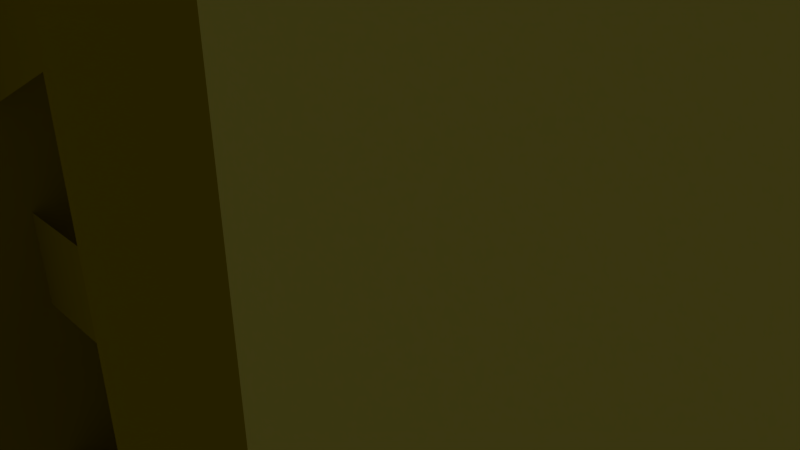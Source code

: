 # Source: royalPalace.blend  (saved by Blender 2.73.0; exported with 4.5.12 LTS)
import bpy
from mathutils import Matrix  # noqa: F401  (used for matrix-valued properties, if any)

bpy.ops.wm.read_factory_settings(use_empty=True)
scene = bpy.context.scene
scene.name = 'Scene'

# ---- collections
col_collection_1 = bpy.data.collections.new('Collection 1'); scene.collection.children.link(col_collection_1)

# ---- materials (node trees are filled in below, after node groups)
mat_material_004 = bpy.data.materials.new('Material.004')
mat_material_004.alpha_threshold = 0.0
mat_material_004.use_transparent_shadow = False
mat_material_004.diffuse_color = (0.3757, 0.2798, 0.0, 1.0)
mat_material_004.roughness = 0.5
mat_material_003 = bpy.data.materials.new('Material.003')
mat_material_003.alpha_threshold = 0.0
mat_material_003.use_transparent_shadow = False
mat_material_003.diffuse_color = (0.1734, 0.0014, 0.001847, 1.0)
mat_material_003.roughness = 0.5
mat_material_003.line_color = (0.0, 0.0, 0.0, 1.0)
mat_material_002 = bpy.data.materials.new('Material.002')
mat_material_002.alpha_threshold = 0.0
mat_material_002.use_transparent_shadow = False
mat_material_002.diffuse_color = (0.8, 0.7, 0.108, 1.0)
mat_material_002.roughness = 0.5
mat_material_002.line_color = (0.0, 0.0, 0.0, 1.0)
mat_material_001 = bpy.data.materials.new('Material.001')
mat_material_001.alpha_threshold = 0.0
mat_material_001.use_transparent_shadow = False
mat_material_001.diffuse_color = (0.1986, 0.0, 0.8, 1.0)
mat_material_001.roughness = 0.5
mat_material_001.line_color = (0.0, 0.0, 0.0, 1.0)
mat_material_005 = bpy.data.materials.new('Material.005')
mat_material_005.alpha_threshold = 0.0
mat_material_005.use_transparent_shadow = False
mat_material_005.diffuse_color = (0.02941, 0.4077, 0.8, 1.0)
mat_material_005.roughness = 0.5
mat_material_005.line_color = (0.0, 0.0, 0.0, 1.0)

# ---- material node trees

# ---- world
world_world = bpy.data.worlds.new('World'); scene.world = world_world
world_world.color = (0.05088, 0.05088, 0.05088)
world_world.use_sun_shadow = False
world_world.sun_shadow_jitter_overblur = 0.0
world_world.cycles.sampling_method = 'MANUAL'
world_world.cycles.sample_map_resolution = 256

# ---- cameras
cam_camera = bpy.data.cameras.new('Camera')
cam_camera.clip_end = 100.0
cam_camera.lens = 35.0
cam_camera.sensor_width = 32.0
cam_camera.sensor_height = 18.0
cam_camera.ortho_scale = 7.314
cam_camera.dof.focus_distance = 0.0
cam_camera.dof.aperture_fstop = 128.0
cam_camera_001 = bpy.data.cameras.new('Camera.001')
cam_camera_001.clip_end = 100.0
cam_camera_001.lens = 35.0
cam_camera_001.sensor_width = 32.0
cam_camera_001.sensor_height = 18.0
cam_camera_001.ortho_scale = 7.314
cam_camera_001.dof.focus_distance = 0.0
cam_camera_001.dof.aperture_fstop = 128.0
cam_camera_002 = bpy.data.cameras.new('Camera.002')
cam_camera_002.clip_end = 100.0
cam_camera_002.lens = 35.0
cam_camera_002.sensor_width = 32.0
cam_camera_002.sensor_height = 18.0
cam_camera_002.ortho_scale = 7.314
cam_camera_002.dof.focus_distance = 0.0
cam_camera_002.dof.aperture_fstop = 128.0
cam_camera_003 = bpy.data.cameras.new('Camera.003')
cam_camera_003.clip_end = 100.0
cam_camera_003.lens = 35.0
cam_camera_003.sensor_width = 32.0
cam_camera_003.sensor_height = 18.0
cam_camera_003.ortho_scale = 7.314
cam_camera_003.dof.focus_distance = 0.0
cam_camera_003.dof.aperture_fstop = 128.0

# ---- lights
light_lamp = bpy.data.lights.new('Lamp', 'POINT')
light_lamp.transmission_factor = 0.0
light_lamp.cutoff_distance = 30.0
light_lamp.energy = 100.0
light_lamp.shadow_buffer_clip_start = 1.001
light_lamp.shadow_soft_size = 0.1
light_lamp.shadow_maximum_resolution = 0.006
light_lamp.use_absolute_resolution = True
light_lamp.cycles.use_multiple_importance_sampling = False

# ---- meshes
me_plane_004 = bpy.data.meshes.new('Plane.004')
me_plane_004.from_pydata([(-1.0, -1.0, 0.0), (1.0, -1.0, 0.0), (-1.0, 1.0, 0.0), (1.0, 1.0, 0.0)], [], [(0, 1, 3, 2)])
me_plane_004.materials.append(mat_material_004)
me_plane_004.use_remesh_preserve_volume = False
me_plane_004.use_remesh_preserve_attributes = False
me_plane_004.use_mirror_vertex_groups = False
me_plane_004.update()
me_plane = bpy.data.meshes.new('Plane')
me_plane.from_pydata([(-1.0, -1.0, 0.0), (0.4104, -1.0, 1.946e-15), (-1.0, 1.0, 0.0), (0.4104, 1.0, 1.946e-15), (-0.3605, 4.828e-08, -2.111e-15), (0.4104, -4.451e-08, 1.946e-15), (-0.6159, -0.3333, -1.268e-15), (-0.872, -0.6667, -4.224e-16), (0.4104, -0.6667, 1.946e-15), (0.4104, -0.3333, 1.946e-15), (0.4104, 0.3333, 1.946e-15), (0.4104, 0.6667, 1.946e-15), (-0.872, 0.6667, -4.224e-16), (-0.6159, 0.3333, -1.268e-15)], [], [(12, 11, 3, 2), (6, 9, 5, 4), (0, 1, 8, 7), (7, 8, 9, 6), (4, 5, 10, 13), (13, 10, 11, 12)])
me_plane.materials.append(mat_material_004)
me_plane.use_remesh_preserve_volume = False
me_plane.use_remesh_preserve_attributes = False
me_plane.use_mirror_vertex_groups = False
me_plane.update()
me_cube_007 = bpy.data.meshes.new('Cube.007')
me_cube_007.from_pydata([(-1.0, -1.0, -1.0), (-1.0, 1.0, -1.0), (1.0, 1.0, -1.0), (1.0, -1.0, -1.0), (-1.0, -1.0, 1.0), (-1.0, 1.0, 1.0), (1.0, 1.0, 1.0), (1.0, -1.0, 1.0)], [], [(4, 5, 1, 0), (5, 6, 2, 1), (6, 7, 3, 2), (7, 4, 0, 3), (0, 1, 2, 3), (7, 6, 5, 4)])
me_cube_007.materials.append(mat_material_004)
me_cube_007.use_remesh_preserve_volume = False
me_cube_007.use_remesh_preserve_attributes = False
me_cube_007.use_mirror_vertex_groups = False
me_cube_007.update()
me_cube_004 = bpy.data.meshes.new('Cube.004')
me_cube_004.from_pydata([(-1.0, -1.0, -1.0), (-1.0, 1.0, -1.0), (1.0, 1.0, -1.0), (1.0, -1.0, -1.0), (-1.0, -1.0, 1.0), (-1.0, 1.0, 1.0), (1.0, 1.0, 1.0), (1.0, -1.0, 1.0)], [], [(4, 5, 1, 0), (5, 6, 2, 1), (6, 7, 3, 2), (7, 4, 0, 3), (0, 1, 2, 3), (7, 6, 5, 4)])
me_cube_004.materials.append(mat_material_003)
me_cube_004.use_remesh_preserve_volume = False
me_cube_004.use_remesh_preserve_attributes = False
me_cube_004.use_mirror_vertex_groups = False
me_cube_004.update()
me_cube = bpy.data.meshes.new('Cube')
me_cube.from_pydata([(1.0, 1.0, -1.0), (1.0, -1.0, -1.0), (-1.0, -1.0, -1.0), (-1.0, 1.0, -1.0), (1.0, 1.0, 1.0), (1.0, -1.0, 1.0), (-1.0, -1.0, 1.0), (-1.0, 1.0, 1.0), (0.009009, 1.362, -1.0), (0.009009, -1.362, -1.0), (0.009009, 1.362, 1.0), (0.009008, -1.362, 1.0), (1.404, -5.96e-08, -1.0), (-1.404, 2.98e-07, -1.0), (1.404, -5.364e-07, 1.0), (-1.404, 1.788e-07, 1.0), (0.009009, -2.384e-07, 1.0), (0.009009, 1.192e-07, -1.0), (0.4918, 0.4263, 1.168), (0.4918, -0.4263, 1.168), (-0.4895, -0.4263, 1.168), (-0.4895, 0.4263, 1.168), (0.005568, 0.5805, 1.168), (0.005567, -0.5805, 1.168), (0.6901, -3.398e-07, 1.168), (-0.6878, -3.489e-08, 1.168), (0.01929, 0.01484, 1.261), (0.01929, -0.01484, 1.261), (-0.01486, -0.01484, 1.261), (-0.01486, 0.01484, 1.261), (0.002368, 0.0202, 1.261), (0.002368, -0.0202, 1.261), (0.02619, -1.854e-07, 1.261), (-0.02176, -1.748e-07, 1.261)], [], [(17, 9, 2, 13), (16, 15, 6, 11), (12, 14, 5, 1), (9, 11, 6, 2), (13, 15, 7, 3), (10, 8, 3, 7), (4, 0, 8, 10), (1, 5, 11, 9), (14, 16, 11, 5), (12, 1, 9, 17), (0, 12, 17, 8), (4, 10, 16, 14), (2, 6, 15, 13), (0, 4, 14, 12), (10, 7, 15, 16), (8, 17, 13, 3), (15, 6, 20, 25), (14, 4, 18, 24), (5, 11, 23, 19), (10, 4, 18, 22), (15, 7, 21, 25), (6, 11, 23, 20), (7, 10, 22, 21), (14, 5, 19, 24), (25, 20, 28, 33), (24, 18, 26, 32), (19, 23, 31, 27), (22, 18, 26, 30), (25, 21, 29, 33), (20, 23, 31, 28), (21, 22, 30, 29), (24, 19, 27, 32)])
me_cube.polygons.foreach_set('material_index', [0, 0, 0, 0, 0, 0, 0, 0, 0, 0, 0, 0, 0, 0, 0, 0, 1, 1, 1, 1, 1, 1, 1, 1, 1, 1, 1, 1, 1, 1, 1, 1])
me_cube.materials.append(mat_material_002)
me_cube.materials.append(mat_material_001)
me_cube.use_remesh_preserve_volume = False
me_cube.use_remesh_preserve_attributes = False
me_cube.use_mirror_vertex_groups = False
me_cube.update()
me_cube_001 = bpy.data.meshes.new('Cube.001')
me_cube_001.from_pydata([(1.0, 1.0, -1.0), (1.0, -1.0, -1.0), (-1.0, -1.0, -1.0), (-1.0, 1.0, -1.0), (1.0, 1.0, 1.0), (1.0, -1.0, 1.0), (-1.0, -1.0, 1.0), (-1.0, 1.0, 1.0), (0.009009, 1.362, -1.0), (0.009009, -1.362, -1.0), (0.009009, 1.362, 1.0), (0.009008, -1.362, 1.0), (1.404, -5.96e-08, -1.0), (-1.404, 2.98e-07, -1.0), (1.404, -5.364e-07, 1.0), (-1.404, 1.788e-07, 1.0), (0.009009, -2.384e-07, 1.0), (0.009009, 1.192e-07, -1.0), (0.4918, 0.4263, 1.168), (0.4918, -0.4263, 1.168), (-0.4895, -0.4263, 1.168), (-0.4895, 0.4263, 1.168), (0.005568, 0.5805, 1.168), (0.005567, -0.5805, 1.168), (0.6901, -3.398e-07, 1.168), (-0.6878, -3.489e-08, 1.168), (0.01929, 0.01484, 1.261), (0.01929, -0.01484, 1.261), (-0.01486, -0.01484, 1.261), (-0.01486, 0.01484, 1.261), (0.002368, 0.0202, 1.261), (0.002368, -0.0202, 1.261), (0.02619, -1.854e-07, 1.261), (-0.02176, -1.748e-07, 1.261)], [], [(17, 9, 2, 13), (16, 15, 6, 11), (12, 14, 5, 1), (9, 11, 6, 2), (13, 15, 7, 3), (10, 8, 3, 7), (4, 0, 8, 10), (1, 5, 11, 9), (14, 16, 11, 5), (12, 1, 9, 17), (0, 12, 17, 8), (4, 10, 16, 14), (2, 6, 15, 13), (0, 4, 14, 12), (10, 7, 15, 16), (8, 17, 13, 3), (15, 6, 20, 25), (14, 4, 18, 24), (5, 11, 23, 19), (10, 4, 18, 22), (15, 7, 21, 25), (6, 11, 23, 20), (7, 10, 22, 21), (14, 5, 19, 24), (25, 20, 28, 33), (24, 18, 26, 32), (19, 23, 31, 27), (22, 18, 26, 30), (25, 21, 29, 33), (20, 23, 31, 28), (21, 22, 30, 29), (24, 19, 27, 32)])
me_cube_001.polygons.foreach_set('material_index', [0, 0, 0, 0, 0, 0, 0, 0, 0, 0, 0, 0, 0, 0, 0, 0, 1, 1, 1, 1, 1, 1, 1, 1, 1, 1, 1, 1, 1, 1, 1, 1])
me_cube_001.materials.append(mat_material_002)
me_cube_001.materials.append(mat_material_001)
me_cube_001.use_remesh_preserve_volume = False
me_cube_001.use_remesh_preserve_attributes = False
me_cube_001.use_mirror_vertex_groups = False
me_cube_001.update()
me_cube_002 = bpy.data.meshes.new('Cube.002')
me_cube_002.from_pydata([(1.0, 1.0, -1.0), (1.0, -1.0, -1.0), (-1.0, -1.0, -1.0), (-1.0, 1.0, -1.0), (1.0, 1.0, 1.0), (1.0, -1.0, 1.0), (-1.0, -1.0, 1.0), (-1.0, 1.0, 1.0), (0.009009, 1.362, -1.0), (0.009009, -1.362, -1.0), (0.009009, 1.362, 1.0), (0.009008, -1.362, 1.0), (1.404, -5.96e-08, -1.0), (-1.404, 2.98e-07, -1.0), (1.404, -5.364e-07, 1.0), (-1.404, 1.788e-07, 1.0), (0.009009, -2.384e-07, 1.0), (0.009009, 1.192e-07, -1.0), (0.4918, 0.4263, 1.168), (0.4918, -0.4263, 1.168), (-0.4895, -0.4263, 1.168), (-0.4895, 0.4263, 1.168), (0.005568, 0.5805, 1.168), (0.005567, -0.5805, 1.168), (0.6901, -3.398e-07, 1.168), (-0.6878, -3.489e-08, 1.168), (0.01929, 0.01484, 1.261), (0.01929, -0.01484, 1.261), (-0.01486, -0.01484, 1.261), (-0.01486, 0.01484, 1.261), (0.002368, 0.0202, 1.261), (0.002368, -0.0202, 1.261), (0.02619, -1.854e-07, 1.261), (-0.02176, -1.748e-07, 1.261)], [], [(17, 9, 2, 13), (16, 15, 6, 11), (12, 14, 5, 1), (9, 11, 6, 2), (13, 15, 7, 3), (10, 8, 3, 7), (4, 0, 8, 10), (1, 5, 11, 9), (14, 16, 11, 5), (12, 1, 9, 17), (0, 12, 17, 8), (4, 10, 16, 14), (2, 6, 15, 13), (0, 4, 14, 12), (10, 7, 15, 16), (8, 17, 13, 3), (15, 6, 20, 25), (14, 4, 18, 24), (5, 11, 23, 19), (10, 4, 18, 22), (15, 7, 21, 25), (6, 11, 23, 20), (7, 10, 22, 21), (14, 5, 19, 24), (25, 20, 28, 33), (24, 18, 26, 32), (19, 23, 31, 27), (22, 18, 26, 30), (25, 21, 29, 33), (20, 23, 31, 28), (21, 22, 30, 29), (24, 19, 27, 32)])
me_cube_002.polygons.foreach_set('material_index', [0, 0, 0, 0, 0, 0, 0, 0, 0, 0, 0, 0, 0, 0, 0, 0, 1, 1, 1, 1, 1, 1, 1, 1, 1, 1, 1, 1, 1, 1, 1, 1])
me_cube_002.materials.append(mat_material_002)
me_cube_002.materials.append(mat_material_001)
me_cube_002.use_remesh_preserve_volume = False
me_cube_002.use_remesh_preserve_attributes = False
me_cube_002.use_mirror_vertex_groups = False
me_cube_002.update()
me_cube_003 = bpy.data.meshes.new('Cube.003')
me_cube_003.from_pydata([(1.0, 1.0, -1.0), (1.0, -1.0, -1.0), (-1.0, -1.0, -1.0), (-1.0, 1.0, -1.0), (1.0, 1.0, 1.0), (1.0, -1.0, 1.0), (-1.0, -1.0, 1.0), (-1.0, 1.0, 1.0), (0.009009, 1.362, -1.0), (0.009009, -1.362, -1.0), (0.009009, 1.362, 1.0), (0.009008, -1.362, 1.0), (1.404, -5.96e-08, -1.0), (-1.404, 2.98e-07, -1.0), (1.404, -5.364e-07, 1.0), (-1.404, 1.788e-07, 1.0), (0.009009, -2.384e-07, 1.0), (0.009009, 1.192e-07, -1.0), (0.4918, 0.4263, 1.168), (0.4918, -0.4263, 1.168), (-0.4895, -0.4263, 1.168), (-0.4895, 0.4263, 1.168), (0.005568, 0.5805, 1.168), (0.005567, -0.5805, 1.168), (0.6901, -3.398e-07, 1.168), (-0.6878, -3.489e-08, 1.168), (0.01929, 0.01484, 1.261), (0.01929, -0.01484, 1.261), (-0.01486, -0.01484, 1.261), (-0.01486, 0.01484, 1.261), (0.002368, 0.0202, 1.261), (0.002368, -0.0202, 1.261), (0.02619, -1.854e-07, 1.261), (-0.02176, -1.748e-07, 1.261)], [], [(17, 9, 2, 13), (16, 15, 6, 11), (12, 14, 5, 1), (9, 11, 6, 2), (13, 15, 7, 3), (10, 8, 3, 7), (4, 0, 8, 10), (1, 5, 11, 9), (14, 16, 11, 5), (12, 1, 9, 17), (0, 12, 17, 8), (4, 10, 16, 14), (2, 6, 15, 13), (0, 4, 14, 12), (10, 7, 15, 16), (8, 17, 13, 3), (15, 6, 20, 25), (14, 4, 18, 24), (5, 11, 23, 19), (10, 4, 18, 22), (15, 7, 21, 25), (6, 11, 23, 20), (7, 10, 22, 21), (14, 5, 19, 24), (25, 20, 28, 33), (24, 18, 26, 32), (19, 23, 31, 27), (22, 18, 26, 30), (25, 21, 29, 33), (20, 23, 31, 28), (21, 22, 30, 29), (24, 19, 27, 32)])
me_cube_003.polygons.foreach_set('material_index', [0, 0, 0, 0, 0, 0, 0, 0, 0, 0, 0, 0, 0, 0, 0, 0, 1, 1, 1, 1, 1, 1, 1, 1, 1, 1, 1, 1, 1, 1, 1, 1])
me_cube_003.materials.append(mat_material_002)
me_cube_003.materials.append(mat_material_001)
me_cube_003.use_remesh_preserve_volume = False
me_cube_003.use_remesh_preserve_attributes = False
me_cube_003.use_mirror_vertex_groups = False
me_cube_003.update()
me_cube_005 = bpy.data.meshes.new('Cube.005')
me_cube_005.from_pydata([(-1.0, -1.0, -1.0), (-1.0, 1.0, -1.0), (1.0, 1.0, -1.0), (1.0, -1.0, -1.0), (-1.0, -1.0, 1.0), (-1.0, 1.0, 1.0), (1.0, 1.0, 1.0), (1.0, -1.0, 1.0)], [], [(4, 5, 1, 0), (5, 6, 2, 1), (6, 7, 3, 2), (7, 4, 0, 3), (0, 1, 2, 3), (7, 6, 5, 4)])
me_cube_005.materials.append(mat_material_002)
me_cube_005.use_remesh_preserve_volume = False
me_cube_005.use_remesh_preserve_attributes = False
me_cube_005.use_mirror_vertex_groups = False
me_cube_005.update()
me_cube_006 = bpy.data.meshes.new('Cube.006')
me_cube_006.from_pydata([(-1.0, -1.0, -1.0), (-1.0, 1.0, -1.0), (1.0, 1.0, -1.0), (1.0, -1.0, -1.0), (-1.0, -1.0, 1.0), (-1.0, 1.0, 1.0), (1.0, 1.0, 1.0), (1.0, -1.0, 1.0), (0.0, 1.0, 1.0), (0.0, 1.0, -1.0), (0.0, -1.0, 1.0), (0.0, -1.0, -1.0), (-1.0, 0.0, 1.0), (-1.0, 0.0, -1.0), (1.0, 0.0, 1.0), (1.0, 0.0, -1.0), (0.0, 0.0, 1.0), (0.0, 0.0, -1.0), (-0.7999, -0.7999, -1.841), (-0.7999, 0.7999, -1.841), (0.7999, 0.7999, -1.841), (0.7999, -0.7999, -1.841), (0.0, 0.7999, -1.841), (0.0, -0.7999, -1.841), (-0.7999, 0.0, -1.841), (0.7999, 0.0, -1.841), (-0.4362, -0.4362, -2.833), (-0.4362, 0.4362, -2.833), (0.4362, 0.4362, -2.833), (0.4362, -0.4362, -2.833), (0.0, 0.4362, -2.833), (0.0, -0.4362, -2.833), (-0.4362, 0.0, -2.833), (0.4362, 0.0, -2.833), (-0.1908, -0.1908, -3.303), (-0.1908, 0.1908, -3.303), (0.1908, 0.1908, -3.303), (0.1908, -0.1908, -3.303), (0.0, 0.1908, -3.303), (0.0, -0.1908, -3.303), (-0.1908, 0.0, -3.303), (0.1908, 0.0, -3.303), (-0.003468, -0.003468, -3.604), (-0.003468, 0.003468, -3.604), (0.003468, 0.003468, -3.604), (0.003468, -0.003468, -3.604), (0.0, 0.003468, -3.604), (0.0, -0.003468, -3.604), (-0.003468, 0.0, -3.604), (0.003468, 0.0, -3.604)], [], [(12, 5, 1, 13), (8, 6, 2, 9), (14, 7, 3, 15), (10, 4, 0, 11), (17, 9, 2, 15), (16, 8, 5, 12), (14, 6, 8, 16), (13, 1, 9, 17), (7, 10, 11, 3), (5, 8, 9, 1), (0, 13, 17, 11), (7, 14, 16, 10), (10, 16, 12, 4), (11, 17, 15, 3), (6, 14, 15, 2), (4, 12, 13, 0), (3, 15, 25, 21), (1, 13, 24, 19), (0, 11, 23, 18), (2, 9, 22, 20), (11, 3, 21, 23), (2, 15, 25, 20), (1, 9, 22, 19), (0, 13, 24, 18), (21, 25, 33, 29), (19, 24, 32, 27), (18, 23, 31, 26), (20, 22, 30, 28), (23, 21, 29, 31), (20, 25, 33, 28), (19, 22, 30, 27), (18, 24, 32, 26), (29, 33, 41, 37), (27, 32, 40, 35), (26, 31, 39, 34), (28, 30, 38, 36), (31, 29, 37, 39), (28, 33, 41, 36), (27, 30, 38, 35), (26, 32, 40, 34), (37, 41, 49, 45), (35, 40, 48, 43), (34, 39, 47, 42), (36, 38, 46, 44), (39, 37, 45, 47), (36, 41, 49, 44), (35, 38, 46, 43), (34, 40, 48, 42)])
me_cube_006.materials.append(mat_material_005)
me_cube_006.use_remesh_preserve_volume = False
me_cube_006.use_remesh_preserve_attributes = False
me_cube_006.use_mirror_vertex_groups = False
me_cube_006.update()
me_cube_008 = bpy.data.meshes.new('Cube.008')
me_cube_008.from_pydata([(-1.0, -1.0, -1.0), (-1.0, 1.0, -1.0), (1.0, 1.0, -1.0), (1.0, -1.0, -1.0), (-1.0, -1.0, 1.0), (-1.0, 1.0, 1.0), (1.0, 1.0, 1.0), (1.0, -1.0, 1.0)], [], [(4, 5, 1, 0), (5, 6, 2, 1), (6, 7, 3, 2), (7, 4, 0, 3), (0, 1, 2, 3), (7, 6, 5, 4)])
me_cube_008.materials.append(mat_material_004)
me_cube_008.use_remesh_preserve_volume = False
me_cube_008.use_remesh_preserve_attributes = False
me_cube_008.use_mirror_vertex_groups = False
me_cube_008.update()
me_cube_009 = bpy.data.meshes.new('Cube.009')
me_cube_009.from_pydata([(-1.0, -1.0, -1.0), (-1.0, 1.0, -1.0), (1.0, 1.0, -1.0), (1.0, -1.0, -1.0), (-1.0, -1.0, 1.0), (-1.0, 1.0, 1.0), (1.0, 1.0, 1.0), (1.0, -1.0, 1.0)], [], [(4, 5, 1, 0), (5, 6, 2, 1), (6, 7, 3, 2), (7, 4, 0, 3), (0, 1, 2, 3), (7, 6, 5, 4)])
me_cube_009.materials.append(mat_material_004)
me_cube_009.use_remesh_preserve_volume = False
me_cube_009.use_remesh_preserve_attributes = False
me_cube_009.use_mirror_vertex_groups = False
me_cube_009.update()
me_plane_001 = bpy.data.meshes.new('Plane.001')
me_plane_001.from_pydata([(-1.0, -1.0, 0.0), (0.4104, -1.0, 1.946e-15), (-1.0, 1.0, 0.0), (0.4104, 1.0, 1.946e-15), (-0.3605, 4.828e-08, -2.111e-15), (0.4104, -4.451e-08, 1.946e-15), (-0.6159, -0.3333, -1.268e-15), (-0.872, -0.6667, -4.224e-16), (0.4104, -0.6667, 1.946e-15), (0.4104, -0.3333, 1.946e-15), (0.4104, 0.3333, 1.946e-15), (0.4104, 0.6667, 1.946e-15), (-0.872, 0.6667, -4.224e-16), (-0.6159, 0.3333, -1.268e-15)], [], [(12, 11, 3, 2), (6, 9, 5, 4), (0, 1, 8, 7), (7, 8, 9, 6), (4, 5, 10, 13), (13, 10, 11, 12)])
me_plane_001.materials.append(mat_material_004)
me_plane_001.use_remesh_preserve_volume = False
me_plane_001.use_remesh_preserve_attributes = False
me_plane_001.use_mirror_vertex_groups = False
me_plane_001.update()
me_plane_002 = bpy.data.meshes.new('Plane.002')
me_plane_002.from_pydata([(-1.0, -1.0, 0.0), (0.4104, -1.0, 1.946e-15), (-1.0, 1.0, 0.0), (0.4104, 1.0, 1.946e-15), (-0.3605, 4.828e-08, -2.111e-15), (0.4104, -4.451e-08, 1.946e-15), (-0.6159, -0.3333, -1.268e-15), (-0.872, -0.6667, -4.224e-16), (0.4104, -0.6667, 1.946e-15), (0.4104, -0.3333, 1.946e-15), (0.4104, 0.3333, 1.946e-15), (0.4104, 0.6667, 1.946e-15), (-0.872, 0.6667, -4.224e-16), (-0.6159, 0.3333, -1.268e-15)], [], [(12, 11, 3, 2), (6, 9, 5, 4), (0, 1, 8, 7), (7, 8, 9, 6), (4, 5, 10, 13), (13, 10, 11, 12)])
me_plane_002.materials.append(mat_material_004)
me_plane_002.use_remesh_preserve_volume = False
me_plane_002.use_remesh_preserve_attributes = False
me_plane_002.use_mirror_vertex_groups = False
me_plane_002.update()
me_plane_003 = bpy.data.meshes.new('Plane.003')
me_plane_003.from_pydata([(-1.0, -1.0, 0.0), (0.4104, -1.0, 1.946e-15), (-1.0, 1.0, 0.0), (0.4104, 1.0, 1.946e-15), (-0.3605, 4.828e-08, -2.111e-15), (0.4104, -4.451e-08, 1.946e-15), (-0.6159, -0.3333, -1.268e-15), (-0.872, -0.6667, -4.224e-16), (0.4104, -0.6667, 1.946e-15), (0.4104, -0.3333, 1.946e-15), (0.4104, 0.3333, 1.946e-15), (0.4104, 0.6667, 1.946e-15), (-0.872, 0.6667, -4.224e-16), (-0.6159, 0.3333, -1.268e-15)], [], [(12, 11, 3, 2), (6, 9, 5, 4), (0, 1, 8, 7), (7, 8, 9, 6), (4, 5, 10, 13), (13, 10, 11, 12)])
me_plane_003.materials.append(mat_material_004)
me_plane_003.use_remesh_preserve_volume = False
me_plane_003.use_remesh_preserve_attributes = False
me_plane_003.use_mirror_vertex_groups = False
me_plane_003.update()
me_plane_005 = bpy.data.meshes.new('Plane.005')
me_plane_005.from_pydata([(-1.0, -1.0, 0.0), (1.0, -1.0, 0.0), (-1.0, 1.0, 0.0), (1.0, 1.0, 0.0)], [], [(0, 1, 3, 2)])
me_plane_005.materials.append(mat_material_004)
me_plane_005.use_remesh_preserve_volume = False
me_plane_005.use_remesh_preserve_attributes = False
me_plane_005.use_mirror_vertex_groups = False
me_plane_005.update()
me_plane_006 = bpy.data.meshes.new('Plane.006')
me_plane_006.from_pydata([(-1.0, -1.0, 0.0), (1.0, -1.0, 0.0), (-1.0, 1.0, 0.0), (1.0, 1.0, 0.0)], [], [(0, 1, 3, 2)])
me_plane_006.materials.append(mat_material_004)
me_plane_006.use_remesh_preserve_volume = False
me_plane_006.use_remesh_preserve_attributes = False
me_plane_006.use_mirror_vertex_groups = False
me_plane_006.update()
me_plane_007 = bpy.data.meshes.new('Plane.007')
me_plane_007.from_pydata([(-1.0, -1.0, 0.0), (1.0, -1.0, 0.0), (-1.0, 1.0, 0.0), (1.0, 1.0, 0.0)], [], [(0, 1, 3, 2)])
me_plane_007.materials.append(mat_material_004)
me_plane_007.use_remesh_preserve_volume = False
me_plane_007.use_remesh_preserve_attributes = False
me_plane_007.use_mirror_vertex_groups = False
me_plane_007.update()
me_cube_011 = bpy.data.meshes.new('Cube.011')
me_cube_011.from_pydata([(-1.0, -1.0, -1.0), (-1.0, 1.0, -1.0), (1.0, 1.0, -1.0), (1.0, -1.0, -1.0), (-1.0, -1.0, 1.0), (-1.0, 1.0, 1.0), (1.0, 1.0, 1.0), (1.0, -1.0, 1.0)], [], [(4, 5, 1, 0), (5, 6, 2, 1), (6, 7, 3, 2), (7, 4, 0, 3), (0, 1, 2, 3), (7, 6, 5, 4)])
me_cube_011.materials.append(mat_material_004)
me_cube_011.use_remesh_preserve_volume = False
me_cube_011.use_remesh_preserve_attributes = False
me_cube_011.use_mirror_vertex_groups = False
me_cube_011.update()
me_cube_012 = bpy.data.meshes.new('Cube.012')
me_cube_012.from_pydata([(-1.0, -1.0, -1.0), (-1.0, 1.0, -1.0), (1.0, 1.0, -1.0), (1.0, -1.0, -1.0), (-1.0, -1.0, 1.0), (-1.0, 1.0, 1.0), (1.0, 1.0, 1.0), (1.0, -1.0, 1.0)], [], [(4, 5, 1, 0), (5, 6, 2, 1), (6, 7, 3, 2), (7, 4, 0, 3), (0, 1, 2, 3), (7, 6, 5, 4)])
me_cube_012.materials.append(mat_material_004)
me_cube_012.use_remesh_preserve_volume = False
me_cube_012.use_remesh_preserve_attributes = False
me_cube_012.use_mirror_vertex_groups = False
me_cube_012.update()
me_cube_013 = bpy.data.meshes.new('Cube.013')
me_cube_013.from_pydata([(-1.0, -1.0, -1.0), (-1.0, 1.0, -1.0), (1.0, 1.0, -1.0), (1.0, -1.0, -1.0), (-1.0, -1.0, 1.0), (-1.0, 1.0, 1.0), (1.0, 1.0, 1.0), (1.0, -1.0, 1.0)], [], [(4, 5, 1, 0), (5, 6, 2, 1), (6, 7, 3, 2), (7, 4, 0, 3), (0, 1, 2, 3), (7, 6, 5, 4)])
me_cube_013.materials.append(mat_material_004)
me_cube_013.use_remesh_preserve_volume = False
me_cube_013.use_remesh_preserve_attributes = False
me_cube_013.use_mirror_vertex_groups = False
me_cube_013.update()
me_plane_008 = bpy.data.meshes.new('Plane.008')
me_plane_008.from_pydata([(-1.0, -1.0, 0.0), (0.4104, -1.0, 1.946e-15), (-1.0, 1.0, 0.0), (0.4104, 1.0, 1.946e-15), (-0.3605, 4.828e-08, -2.111e-15), (0.4104, -4.451e-08, 1.946e-15), (-0.6159, -0.3333, -1.268e-15), (-0.872, -0.6667, -4.224e-16), (0.4104, -0.6667, 1.946e-15), (0.4104, -0.3333, 1.946e-15), (0.4104, 0.3333, 1.946e-15), (0.4104, 0.6667, 1.946e-15), (-0.872, 0.6667, -4.224e-16), (-0.6159, 0.3333, -1.268e-15)], [], [(12, 11, 3, 2), (6, 9, 5, 4), (0, 1, 8, 7), (7, 8, 9, 6), (4, 5, 10, 13), (13, 10, 11, 12)])
me_plane_008.materials.append(mat_material_004)
me_plane_008.use_remesh_preserve_volume = False
me_plane_008.use_remesh_preserve_attributes = False
me_plane_008.use_mirror_vertex_groups = False
me_plane_008.update()
me_plane_009 = bpy.data.meshes.new('Plane.009')
me_plane_009.from_pydata([(-1.0, -1.0, 0.0), (0.4104, -1.0, 1.946e-15), (-1.0, 1.0, 0.0), (0.4104, 1.0, 1.946e-15), (-0.3605, 4.828e-08, -2.111e-15), (0.4104, -4.451e-08, 1.946e-15), (-0.6159, -0.3333, -1.268e-15), (-0.872, -0.6667, -4.224e-16), (0.4104, -0.6667, 1.946e-15), (0.4104, -0.3333, 1.946e-15), (0.4104, 0.3333, 1.946e-15), (0.4104, 0.6667, 1.946e-15), (-0.872, 0.6667, -4.224e-16), (-0.6159, 0.3333, -1.268e-15)], [], [(12, 11, 3, 2), (6, 9, 5, 4), (0, 1, 8, 7), (7, 8, 9, 6), (4, 5, 10, 13), (13, 10, 11, 12)])
me_plane_009.materials.append(mat_material_004)
me_plane_009.use_remesh_preserve_volume = False
me_plane_009.use_remesh_preserve_attributes = False
me_plane_009.use_mirror_vertex_groups = False
me_plane_009.update()
me_plane_010 = bpy.data.meshes.new('Plane.010')
me_plane_010.from_pydata([(-1.0, -1.0, 0.0), (0.4104, -1.0, 1.946e-15), (-1.0, 1.0, 0.0), (0.4104, 1.0, 1.946e-15), (-0.3605, 4.828e-08, -2.111e-15), (0.4104, -4.451e-08, 1.946e-15), (-0.6159, -0.3333, -1.268e-15), (-0.872, -0.6667, -4.224e-16), (0.4104, -0.6667, 1.946e-15), (0.4104, -0.3333, 1.946e-15), (0.4104, 0.3333, 1.946e-15), (0.4104, 0.6667, 1.946e-15), (-0.872, 0.6667, -4.224e-16), (-0.6159, 0.3333, -1.268e-15)], [], [(12, 11, 3, 2), (6, 9, 5, 4), (0, 1, 8, 7), (7, 8, 9, 6), (4, 5, 10, 13), (13, 10, 11, 12)])
me_plane_010.materials.append(mat_material_004)
me_plane_010.use_remesh_preserve_volume = False
me_plane_010.use_remesh_preserve_attributes = False
me_plane_010.use_mirror_vertex_groups = False
me_plane_010.update()
me_plane_011 = bpy.data.meshes.new('Plane.011')
me_plane_011.from_pydata([(-1.0, -1.0, 0.0), (0.4104, -1.0, 1.946e-15), (-1.0, 1.0, 0.0), (0.4104, 1.0, 1.946e-15), (-0.3605, 4.828e-08, -2.111e-15), (0.4104, -4.451e-08, 1.946e-15), (-0.6159, -0.3333, -1.268e-15), (-0.872, -0.6667, -4.224e-16), (0.4104, -0.6667, 1.946e-15), (0.4104, -0.3333, 1.946e-15), (0.4104, 0.3333, 1.946e-15), (0.4104, 0.6667, 1.946e-15), (-0.872, 0.6667, -4.224e-16), (-0.6159, 0.3333, -1.268e-15)], [], [(12, 11, 3, 2), (6, 9, 5, 4), (0, 1, 8, 7), (7, 8, 9, 6), (4, 5, 10, 13), (13, 10, 11, 12)])
me_plane_011.materials.append(mat_material_004)
me_plane_011.use_remesh_preserve_volume = False
me_plane_011.use_remesh_preserve_attributes = False
me_plane_011.use_mirror_vertex_groups = False
me_plane_011.update()
me_plane_012 = bpy.data.meshes.new('Plane.012')
me_plane_012.from_pydata([(-1.0, -1.0, 0.0), (1.0, -1.0, 0.0), (-1.0, 1.0, 0.0), (1.0, 1.0, 0.0)], [], [(0, 1, 3, 2)])
me_plane_012.materials.append(mat_material_004)
me_plane_012.use_remesh_preserve_volume = False
me_plane_012.use_remesh_preserve_attributes = False
me_plane_012.use_mirror_vertex_groups = False
me_plane_012.update()
me_plane_013 = bpy.data.meshes.new('Plane.013')
me_plane_013.from_pydata([(-1.0, -1.0, 0.0), (1.0, -1.0, 0.0), (-1.0, 1.0, 0.0), (1.0, 1.0, 0.0)], [], [(0, 1, 3, 2)])
me_plane_013.materials.append(mat_material_004)
me_plane_013.use_remesh_preserve_volume = False
me_plane_013.use_remesh_preserve_attributes = False
me_plane_013.use_mirror_vertex_groups = False
me_plane_013.update()
me_plane_014 = bpy.data.meshes.new('Plane.014')
me_plane_014.from_pydata([(-1.0, -1.0, 0.0), (1.0, -1.0, 0.0), (-1.0, 1.0, 0.0), (1.0, 1.0, 0.0)], [], [(0, 1, 3, 2)])
me_plane_014.materials.append(mat_material_004)
me_plane_014.use_remesh_preserve_volume = False
me_plane_014.use_remesh_preserve_attributes = False
me_plane_014.use_mirror_vertex_groups = False
me_plane_014.update()
me_plane_015 = bpy.data.meshes.new('Plane.015')
me_plane_015.from_pydata([(-1.0, -1.0, 0.0), (1.0, -1.0, 0.0), (-1.0, 1.0, 0.0), (1.0, 1.0, 0.0)], [], [(0, 1, 3, 2)])
me_plane_015.materials.append(mat_material_004)
me_plane_015.use_remesh_preserve_volume = False
me_plane_015.use_remesh_preserve_attributes = False
me_plane_015.use_mirror_vertex_groups = False
me_plane_015.update()
me_cube_014 = bpy.data.meshes.new('Cube.014')
me_cube_014.from_pydata([(-1.0, -1.0, -1.0), (-1.0, 1.0, -1.0), (1.0, 1.0, -1.0), (1.0, -1.0, -1.0), (-1.0, -1.0, 1.0), (-1.0, 1.0, 1.0), (1.0, 1.0, 1.0), (1.0, -1.0, 1.0)], [], [(4, 5, 1, 0), (5, 6, 2, 1), (6, 7, 3, 2), (7, 4, 0, 3), (0, 1, 2, 3), (7, 6, 5, 4)])
me_cube_014.materials.append(mat_material_004)
me_cube_014.use_remesh_preserve_volume = False
me_cube_014.use_remesh_preserve_attributes = False
me_cube_014.use_mirror_vertex_groups = False
me_cube_014.update()
me_cube_015 = bpy.data.meshes.new('Cube.015')
me_cube_015.from_pydata([(-1.0, -1.0, -1.0), (-1.0, 1.0, -1.0), (1.0, 1.0, -1.0), (1.0, -1.0, -1.0), (-1.0, -1.0, 1.0), (-1.0, 1.0, 1.0), (1.0, 1.0, 1.0), (1.0, -1.0, 1.0)], [], [(4, 5, 1, 0), (5, 6, 2, 1), (6, 7, 3, 2), (7, 4, 0, 3), (0, 1, 2, 3), (7, 6, 5, 4)])
me_cube_015.materials.append(mat_material_004)
me_cube_015.use_remesh_preserve_volume = False
me_cube_015.use_remesh_preserve_attributes = False
me_cube_015.use_mirror_vertex_groups = False
me_cube_015.update()
me_cube_016 = bpy.data.meshes.new('Cube.016')
me_cube_016.from_pydata([(-1.0, -1.0, -1.0), (-1.0, 1.0, -1.0), (1.0, 1.0, -1.0), (1.0, -1.0, -1.0), (-1.0, -1.0, 1.0), (-1.0, 1.0, 1.0), (1.0, 1.0, 1.0), (1.0, -1.0, 1.0)], [], [(4, 5, 1, 0), (5, 6, 2, 1), (6, 7, 3, 2), (7, 4, 0, 3), (0, 1, 2, 3), (7, 6, 5, 4)])
me_cube_016.materials.append(mat_material_004)
me_cube_016.use_remesh_preserve_volume = False
me_cube_016.use_remesh_preserve_attributes = False
me_cube_016.use_mirror_vertex_groups = False
me_cube_016.update()
me_plane_016 = bpy.data.meshes.new('Plane.016')
me_plane_016.from_pydata([(-1.0, -1.0, 0.0), (0.4104, -1.0, 1.946e-15), (-1.0, 1.0, 0.0), (0.4104, 1.0, 1.946e-15), (-0.3605, 4.828e-08, -2.111e-15), (0.4104, -4.451e-08, 1.946e-15), (-0.6159, -0.3333, -1.268e-15), (-0.872, -0.6667, -4.224e-16), (0.4104, -0.6667, 1.946e-15), (0.4104, -0.3333, 1.946e-15), (0.4104, 0.3333, 1.946e-15), (0.4104, 0.6667, 1.946e-15), (-0.872, 0.6667, -4.224e-16), (-0.6159, 0.3333, -1.268e-15)], [], [(12, 11, 3, 2), (6, 9, 5, 4), (0, 1, 8, 7), (7, 8, 9, 6), (4, 5, 10, 13), (13, 10, 11, 12)])
me_plane_016.materials.append(mat_material_004)
me_plane_016.use_remesh_preserve_volume = False
me_plane_016.use_remesh_preserve_attributes = False
me_plane_016.use_mirror_vertex_groups = False
me_plane_016.update()
me_plane_017 = bpy.data.meshes.new('Plane.017')
me_plane_017.from_pydata([(-1.0, -1.0, 0.0), (0.4104, -1.0, 1.946e-15), (-1.0, 1.0, 0.0), (0.4104, 1.0, 1.946e-15), (-0.3605, 4.828e-08, -2.111e-15), (0.4104, -4.451e-08, 1.946e-15), (-0.6159, -0.3333, -1.268e-15), (-0.872, -0.6667, -4.224e-16), (0.4104, -0.6667, 1.946e-15), (0.4104, -0.3333, 1.946e-15), (0.4104, 0.3333, 1.946e-15), (0.4104, 0.6667, 1.946e-15), (-0.872, 0.6667, -4.224e-16), (-0.6159, 0.3333, -1.268e-15)], [], [(12, 11, 3, 2), (6, 9, 5, 4), (0, 1, 8, 7), (7, 8, 9, 6), (4, 5, 10, 13), (13, 10, 11, 12)])
me_plane_017.materials.append(mat_material_004)
me_plane_017.use_remesh_preserve_volume = False
me_plane_017.use_remesh_preserve_attributes = False
me_plane_017.use_mirror_vertex_groups = False
me_plane_017.update()
me_plane_018 = bpy.data.meshes.new('Plane.018')
me_plane_018.from_pydata([(-1.0, -1.0, 0.0), (0.4104, -1.0, 1.946e-15), (-1.0, 1.0, 0.0), (0.4104, 1.0, 1.946e-15), (-0.3605, 4.828e-08, -2.111e-15), (0.4104, -4.451e-08, 1.946e-15), (-0.6159, -0.3333, -1.268e-15), (-0.872, -0.6667, -4.224e-16), (0.4104, -0.6667, 1.946e-15), (0.4104, -0.3333, 1.946e-15), (0.4104, 0.3333, 1.946e-15), (0.4104, 0.6667, 1.946e-15), (-0.872, 0.6667, -4.224e-16), (-0.6159, 0.3333, -1.268e-15)], [], [(12, 11, 3, 2), (6, 9, 5, 4), (0, 1, 8, 7), (7, 8, 9, 6), (4, 5, 10, 13), (13, 10, 11, 12)])
me_plane_018.materials.append(mat_material_004)
me_plane_018.use_remesh_preserve_volume = False
me_plane_018.use_remesh_preserve_attributes = False
me_plane_018.use_mirror_vertex_groups = False
me_plane_018.update()
me_plane_019 = bpy.data.meshes.new('Plane.019')
me_plane_019.from_pydata([(-1.0, -1.0, 0.0), (0.4104, -1.0, 1.946e-15), (-1.0, 1.0, 0.0), (0.4104, 1.0, 1.946e-15), (-0.3605, 4.828e-08, -2.111e-15), (0.4104, -4.451e-08, 1.946e-15), (-0.6159, -0.3333, -1.268e-15), (-0.872, -0.6667, -4.224e-16), (0.4104, -0.6667, 1.946e-15), (0.4104, -0.3333, 1.946e-15), (0.4104, 0.3333, 1.946e-15), (0.4104, 0.6667, 1.946e-15), (-0.872, 0.6667, -4.224e-16), (-0.6159, 0.3333, -1.268e-15)], [], [(12, 11, 3, 2), (6, 9, 5, 4), (0, 1, 8, 7), (7, 8, 9, 6), (4, 5, 10, 13), (13, 10, 11, 12)])
me_plane_019.materials.append(mat_material_004)
me_plane_019.use_remesh_preserve_volume = False
me_plane_019.use_remesh_preserve_attributes = False
me_plane_019.use_mirror_vertex_groups = False
me_plane_019.update()
me_plane_020 = bpy.data.meshes.new('Plane.020')
me_plane_020.from_pydata([(-1.0, -1.0, 0.0), (1.0, -1.0, 0.0), (-1.0, 1.0, 0.0), (1.0, 1.0, 0.0)], [], [(0, 1, 3, 2)])
me_plane_020.materials.append(mat_material_004)
me_plane_020.use_remesh_preserve_volume = False
me_plane_020.use_remesh_preserve_attributes = False
me_plane_020.use_mirror_vertex_groups = False
me_plane_020.update()
me_plane_021 = bpy.data.meshes.new('Plane.021')
me_plane_021.from_pydata([(-1.0, -1.0, 0.0), (1.0, -1.0, 0.0), (-1.0, 1.0, 0.0), (1.0, 1.0, 0.0)], [], [(0, 1, 3, 2)])
me_plane_021.materials.append(mat_material_004)
me_plane_021.use_remesh_preserve_volume = False
me_plane_021.use_remesh_preserve_attributes = False
me_plane_021.use_mirror_vertex_groups = False
me_plane_021.update()
me_plane_022 = bpy.data.meshes.new('Plane.022')
me_plane_022.from_pydata([(-1.0, -1.0, 0.0), (1.0, -1.0, 0.0), (-1.0, 1.0, 0.0), (1.0, 1.0, 0.0)], [], [(0, 1, 3, 2)])
me_plane_022.materials.append(mat_material_004)
me_plane_022.use_remesh_preserve_volume = False
me_plane_022.use_remesh_preserve_attributes = False
me_plane_022.use_mirror_vertex_groups = False
me_plane_022.update()
me_plane_023 = bpy.data.meshes.new('Plane.023')
me_plane_023.from_pydata([(-1.0, -1.0, 0.0), (1.0, -1.0, 0.0), (-1.0, 1.0, 0.0), (1.0, 1.0, 0.0)], [], [(0, 1, 3, 2)])
me_plane_023.materials.append(mat_material_004)
me_plane_023.use_remesh_preserve_volume = False
me_plane_023.use_remesh_preserve_attributes = False
me_plane_023.use_mirror_vertex_groups = False
me_plane_023.update()
me_cube_017 = bpy.data.meshes.new('Cube.017')
me_cube_017.from_pydata([(-1.0, -1.0, -1.0), (-1.0, 1.0, -1.0), (1.0, 1.0, -1.0), (1.0, -1.0, -1.0), (-1.0, -1.0, 1.0), (-1.0, 1.0, 1.0), (1.0, 1.0, 1.0), (1.0, -1.0, 1.0)], [], [(4, 5, 1, 0), (5, 6, 2, 1), (6, 7, 3, 2), (7, 4, 0, 3), (0, 1, 2, 3), (7, 6, 5, 4)])
me_cube_017.materials.append(mat_material_004)
me_cube_017.use_remesh_preserve_volume = False
me_cube_017.use_remesh_preserve_attributes = False
me_cube_017.use_mirror_vertex_groups = False
me_cube_017.update()
me_cube_018 = bpy.data.meshes.new('Cube.018')
me_cube_018.from_pydata([(-1.0, -1.0, -1.0), (-1.0, 1.0, -1.0), (1.0, 1.0, -1.0), (1.0, -1.0, -1.0), (-1.0, -1.0, 1.0), (-1.0, 1.0, 1.0), (1.0, 1.0, 1.0), (1.0, -1.0, 1.0)], [], [(4, 5, 1, 0), (5, 6, 2, 1), (6, 7, 3, 2), (7, 4, 0, 3), (0, 1, 2, 3), (7, 6, 5, 4)])
me_cube_018.materials.append(mat_material_004)
me_cube_018.use_remesh_preserve_volume = False
me_cube_018.use_remesh_preserve_attributes = False
me_cube_018.use_mirror_vertex_groups = False
me_cube_018.update()
me_cube_019 = bpy.data.meshes.new('Cube.019')
me_cube_019.from_pydata([(-1.0, -1.0, -1.0), (-1.0, 1.0, -1.0), (1.0, 1.0, -1.0), (1.0, -1.0, -1.0), (-1.0, -1.0, 1.0), (-1.0, 1.0, 1.0), (1.0, 1.0, 1.0), (1.0, -1.0, 1.0)], [], [(4, 5, 1, 0), (5, 6, 2, 1), (6, 7, 3, 2), (7, 4, 0, 3), (0, 1, 2, 3), (7, 6, 5, 4)])
me_cube_019.materials.append(mat_material_004)
me_cube_019.use_remesh_preserve_volume = False
me_cube_019.use_remesh_preserve_attributes = False
me_cube_019.use_mirror_vertex_groups = False
me_cube_019.update()
me_plane_024 = bpy.data.meshes.new('Plane.024')
me_plane_024.from_pydata([(-1.0, -1.0, 0.0), (0.4104, -1.0, 1.946e-15), (-1.0, 1.0, 0.0), (0.4104, 1.0, 1.946e-15), (-0.3605, 4.828e-08, -2.111e-15), (0.4104, -4.451e-08, 1.946e-15), (-0.6159, -0.3333, -1.268e-15), (-0.872, -0.6667, -4.224e-16), (0.4104, -0.6667, 1.946e-15), (0.4104, -0.3333, 1.946e-15), (0.4104, 0.3333, 1.946e-15), (0.4104, 0.6667, 1.946e-15), (-0.872, 0.6667, -4.224e-16), (-0.6159, 0.3333, -1.268e-15)], [], [(12, 11, 3, 2), (6, 9, 5, 4), (0, 1, 8, 7), (7, 8, 9, 6), (4, 5, 10, 13), (13, 10, 11, 12)])
me_plane_024.materials.append(mat_material_004)
me_plane_024.use_remesh_preserve_volume = False
me_plane_024.use_remesh_preserve_attributes = False
me_plane_024.use_mirror_vertex_groups = False
me_plane_024.update()
me_plane_025 = bpy.data.meshes.new('Plane.025')
me_plane_025.from_pydata([(-1.0, -1.0, 0.0), (0.4104, -1.0, 1.946e-15), (-1.0, 1.0, 0.0), (0.4104, 1.0, 1.946e-15), (-0.3605, 4.828e-08, -2.111e-15), (0.4104, -4.451e-08, 1.946e-15), (-0.6159, -0.3333, -1.268e-15), (-0.872, -0.6667, -4.224e-16), (0.4104, -0.6667, 1.946e-15), (0.4104, -0.3333, 1.946e-15), (0.4104, 0.3333, 1.946e-15), (0.4104, 0.6667, 1.946e-15), (-0.872, 0.6667, -4.224e-16), (-0.6159, 0.3333, -1.268e-15)], [], [(12, 11, 3, 2), (6, 9, 5, 4), (0, 1, 8, 7), (7, 8, 9, 6), (4, 5, 10, 13), (13, 10, 11, 12)])
me_plane_025.materials.append(mat_material_004)
me_plane_025.use_remesh_preserve_volume = False
me_plane_025.use_remesh_preserve_attributes = False
me_plane_025.use_mirror_vertex_groups = False
me_plane_025.update()
me_plane_026 = bpy.data.meshes.new('Plane.026')
me_plane_026.from_pydata([(-1.0, -1.0, 0.0), (0.4104, -1.0, 1.946e-15), (-1.0, 1.0, 0.0), (0.4104, 1.0, 1.946e-15), (-0.3605, 4.828e-08, -2.111e-15), (0.4104, -4.451e-08, 1.946e-15), (-0.6159, -0.3333, -1.268e-15), (-0.872, -0.6667, -4.224e-16), (0.4104, -0.6667, 1.946e-15), (0.4104, -0.3333, 1.946e-15), (0.4104, 0.3333, 1.946e-15), (0.4104, 0.6667, 1.946e-15), (-0.872, 0.6667, -4.224e-16), (-0.6159, 0.3333, -1.268e-15)], [], [(12, 11, 3, 2), (6, 9, 5, 4), (0, 1, 8, 7), (7, 8, 9, 6), (4, 5, 10, 13), (13, 10, 11, 12)])
me_plane_026.materials.append(mat_material_004)
me_plane_026.use_remesh_preserve_volume = False
me_plane_026.use_remesh_preserve_attributes = False
me_plane_026.use_mirror_vertex_groups = False
me_plane_026.update()
me_plane_027 = bpy.data.meshes.new('Plane.027')
me_plane_027.from_pydata([(-1.0, -1.0, 0.0), (0.4104, -1.0, 1.946e-15), (-1.0, 1.0, 0.0), (0.4104, 1.0, 1.946e-15), (-0.3605, 4.828e-08, -2.111e-15), (0.4104, -4.451e-08, 1.946e-15), (-0.6159, -0.3333, -1.268e-15), (-0.872, -0.6667, -4.224e-16), (0.4104, -0.6667, 1.946e-15), (0.4104, -0.3333, 1.946e-15), (0.4104, 0.3333, 1.946e-15), (0.4104, 0.6667, 1.946e-15), (-0.872, 0.6667, -4.224e-16), (-0.6159, 0.3333, -1.268e-15)], [], [(12, 11, 3, 2), (6, 9, 5, 4), (0, 1, 8, 7), (7, 8, 9, 6), (4, 5, 10, 13), (13, 10, 11, 12)])
me_plane_027.materials.append(mat_material_004)
me_plane_027.use_remesh_preserve_volume = False
me_plane_027.use_remesh_preserve_attributes = False
me_plane_027.use_mirror_vertex_groups = False
me_plane_027.update()
me_plane_028 = bpy.data.meshes.new('Plane.028')
me_plane_028.from_pydata([(-1.0, -1.0, 0.0), (1.0, -1.0, 0.0), (-1.0, 1.0, 0.0), (1.0, 1.0, 0.0)], [], [(0, 1, 3, 2)])
me_plane_028.materials.append(mat_material_004)
me_plane_028.use_remesh_preserve_volume = False
me_plane_028.use_remesh_preserve_attributes = False
me_plane_028.use_mirror_vertex_groups = False
me_plane_028.update()
me_plane_029 = bpy.data.meshes.new('Plane.029')
me_plane_029.from_pydata([(-1.0, -1.0, 0.0), (1.0, -1.0, 0.0), (-1.0, 1.0, 0.0), (1.0, 1.0, 0.0)], [], [(0, 1, 3, 2)])
me_plane_029.materials.append(mat_material_004)
me_plane_029.use_remesh_preserve_volume = False
me_plane_029.use_remesh_preserve_attributes = False
me_plane_029.use_mirror_vertex_groups = False
me_plane_029.update()
me_plane_030 = bpy.data.meshes.new('Plane.030')
me_plane_030.from_pydata([(-1.0, -1.0, 0.0), (1.0, -1.0, 0.0), (-1.0, 1.0, 0.0), (1.0, 1.0, 0.0)], [], [(0, 1, 3, 2)])
me_plane_030.materials.append(mat_material_004)
me_plane_030.use_remesh_preserve_volume = False
me_plane_030.use_remesh_preserve_attributes = False
me_plane_030.use_mirror_vertex_groups = False
me_plane_030.update()
me_plane_031 = bpy.data.meshes.new('Plane.031')
me_plane_031.from_pydata([(-1.0, -1.0, 0.0), (1.0, -1.0, 0.0), (-1.0, 1.0, 0.0), (1.0, 1.0, 0.0)], [], [(0, 1, 3, 2)])
me_plane_031.materials.append(mat_material_004)
me_plane_031.use_remesh_preserve_volume = False
me_plane_031.use_remesh_preserve_attributes = False
me_plane_031.use_mirror_vertex_groups = False
me_plane_031.update()

# ---- objects
ob_plane_004 = bpy.data.objects.new('Plane.004', me_plane_004)
ob_plane = bpy.data.objects.new('Plane', me_plane)
ob_cube_007 = bpy.data.objects.new('Cube.007', me_cube_007)
ob_cube_004 = bpy.data.objects.new('Cube.004', me_cube_004)
ob_cube = bpy.data.objects.new('Cube', me_cube)
ob_lamp = bpy.data.objects.new('Lamp', light_lamp)
ob_camera = bpy.data.objects.new('Camera', cam_camera)
ob_cube_001 = bpy.data.objects.new('Cube.001', me_cube_001)
ob_cube_002 = bpy.data.objects.new('Cube.002', me_cube_002)
ob_cube_003 = bpy.data.objects.new('Cube.003', me_cube_003)
ob_cube_005 = bpy.data.objects.new('Cube.005', me_cube_005)
ob_cube_006 = bpy.data.objects.new('Cube.006', me_cube_006)
ob_cube_008 = bpy.data.objects.new('Cube.008', me_cube_008)
ob_cube_009 = bpy.data.objects.new('Cube.009', me_cube_009)
ob_plane_001 = bpy.data.objects.new('Plane.001', me_plane_001)
ob_plane_002 = bpy.data.objects.new('Plane.002', me_plane_002)
ob_plane_003 = bpy.data.objects.new('Plane.003', me_plane_003)
ob_plane_005 = bpy.data.objects.new('Plane.005', me_plane_005)
ob_plane_006 = bpy.data.objects.new('Plane.006', me_plane_006)
ob_plane_007 = bpy.data.objects.new('Plane.007', me_plane_007)
ob_camera_001 = bpy.data.objects.new('Camera.001', cam_camera_001)
ob_cube_010 = bpy.data.objects.new('Cube.010', me_cube_011)
ob_cube_011 = bpy.data.objects.new('Cube.011', me_cube_012)
ob_cube_012 = bpy.data.objects.new('Cube.012', me_cube_013)
ob_plane_008 = bpy.data.objects.new('Plane.008', me_plane_008)
ob_plane_009 = bpy.data.objects.new('Plane.009', me_plane_009)
ob_plane_010 = bpy.data.objects.new('Plane.010', me_plane_010)
ob_plane_011 = bpy.data.objects.new('Plane.011', me_plane_011)
ob_plane_012 = bpy.data.objects.new('Plane.012', me_plane_012)
ob_plane_013 = bpy.data.objects.new('Plane.013', me_plane_013)
ob_plane_014 = bpy.data.objects.new('Plane.014', me_plane_014)
ob_plane_015 = bpy.data.objects.new('Plane.015', me_plane_015)
ob_camera_002 = bpy.data.objects.new('Camera.002', cam_camera_002)
ob_cube_013 = bpy.data.objects.new('Cube.013', me_cube_014)
ob_cube_014 = bpy.data.objects.new('Cube.014', me_cube_015)
ob_cube_015 = bpy.data.objects.new('Cube.015', me_cube_016)
ob_plane_016 = bpy.data.objects.new('Plane.016', me_plane_016)
ob_plane_017 = bpy.data.objects.new('Plane.017', me_plane_017)
ob_plane_018 = bpy.data.objects.new('Plane.018', me_plane_018)
ob_plane_019 = bpy.data.objects.new('Plane.019', me_plane_019)
ob_plane_020 = bpy.data.objects.new('Plane.020', me_plane_020)
ob_plane_021 = bpy.data.objects.new('Plane.021', me_plane_021)
ob_plane_022 = bpy.data.objects.new('Plane.022', me_plane_022)
ob_plane_023 = bpy.data.objects.new('Plane.023', me_plane_023)
ob_camera_003 = bpy.data.objects.new('Camera.003', cam_camera_003)
ob_cube_016 = bpy.data.objects.new('Cube.016', me_cube_017)
ob_cube_017 = bpy.data.objects.new('Cube.017', me_cube_018)
ob_cube_018 = bpy.data.objects.new('Cube.018', me_cube_019)
ob_plane_024 = bpy.data.objects.new('Plane.024', me_plane_024)
ob_plane_025 = bpy.data.objects.new('Plane.025', me_plane_025)
ob_plane_026 = bpy.data.objects.new('Plane.026', me_plane_026)
ob_plane_027 = bpy.data.objects.new('Plane.027', me_plane_027)
ob_plane_028 = bpy.data.objects.new('Plane.028', me_plane_028)
ob_plane_029 = bpy.data.objects.new('Plane.029', me_plane_029)
ob_plane_030 = bpy.data.objects.new('Plane.030', me_plane_030)
ob_plane_031 = bpy.data.objects.new('Plane.031', me_plane_031)

# ---- transforms, parenting, visibility, modifiers, constraints
ob_plane_004.location = (-2.089, -7.611, 7.496)
ob_plane_004.rotation_euler = (1.571, -0.0, 0.0)
ob_plane_004.scale = (1.433, 0.3726, 0.6364)
ob_plane_004.lineart.crease_threshold = 0.0
ob_plane.location = (-2.137, -7.779, 9.416)
ob_plane.rotation_euler = (1.571, -1.571, 0.0)
ob_plane.scale = (0.7417, 1.278, 0.798)
ob_plane.lineart.crease_threshold = 0.0
ob_cube_007.location = (-4.36, -7.43, 6.504)
ob_cube_007.scale = (0.9965, 0.798, 3.729)
ob_cube_007.lineart.crease_threshold = 0.0
ob_cube_004.location = (0.0, -0.8665, 1.574)
ob_cube_004.scale = (7.981, 8.022, 1.397)
ob_cube_004.lineart.crease_threshold = 0.0
ob_cube.location = (-6.472, 5.636, 8.13)
ob_cube.scale = (1.0, 1.0, 5.278)
ob_cube.lock_rotations_4d = False
ob_cube.empty_display_type = 'ARROWS'
ob_cube.lineart.crease_threshold = 0.0
ob_lamp.location = (15.98, 0.139, 8.666)
ob_lamp.rotation_euler = (0.6503, 0.05522, 1.866)
ob_lamp.lock_rotations_4d = False
ob_lamp.empty_display_type = 'ARROWS'
ob_lamp.color = (0.0, 0.0, 0.0, 0.0)
ob_lamp.lineart.crease_threshold = 0.0
ob_camera.location = (6.791, -9.49, 10.47)
ob_camera.rotation_euler = (1.109, 0.01082, 0.8149)
ob_camera.scale = (0.8968, 0.7742, 0.8765)
ob_camera.lock_rotations_4d = False
ob_camera.empty_display_type = 'ARROWS'
ob_camera.color = (0.0, 0.0, 0.0, 0.0)
ob_camera.display_type = 'WIRE'
ob_camera.lineart.crease_threshold = 0.0
ob_cube_001.location = (6.414, 5.754, 8.13)
ob_cube_001.scale = (1.0, 1.0, 5.278)
ob_cube_001.lock_rotations_4d = False
ob_cube_001.empty_display_type = 'ARROWS'
ob_cube_001.lineart.crease_threshold = 0.0
ob_cube_002.location = (6.734, -7.874, 8.13)
ob_cube_002.scale = (1.0, 1.0, 5.278)
ob_cube_002.lock_rotations_4d = False
ob_cube_002.empty_display_type = 'ARROWS'
ob_cube_002.lineart.crease_threshold = 0.0
ob_cube_003.location = (-6.418, -7.656, 8.13)
ob_cube_003.scale = (1.0, 1.0, 5.278)
ob_cube_003.lock_rotations_4d = False
ob_cube_003.empty_display_type = 'ARROWS'
ob_cube_003.lineart.crease_threshold = 0.0
ob_cube_005.location = (0.0, -0.8665, 6.244)
ob_cube_005.scale = (5.182, 5.208, -3.558)
ob_cube_005.lineart.crease_threshold = 0.0
ob_cube_006.location = (0.0, -0.8665, 10.7)
ob_cube_006.scale = (2.622, 2.915, -1.052)
ob_cube_006.lineart.crease_threshold = 0.0
ob_cube_008.location = (4.395, -7.43, 6.504)
ob_cube_008.scale = (0.9965, 0.798, 3.729)
ob_cube_008.lineart.crease_threshold = 0.0
ob_cube_009.location = (0.03591, -7.43, 6.504)
ob_cube_009.scale = (0.9965, 0.798, 3.729)
ob_cube_009.lineart.crease_threshold = 0.0
ob_plane_001.location = (-2.137, -7.779, 5.497)
ob_plane_001.rotation_euler = (1.571, -1.571, 0.0)
ob_plane_001.scale = (0.7417, 1.278, 0.798)
ob_plane_001.lineart.crease_threshold = 0.0
ob_plane_002.location = (2.191, -7.779, 9.416)
ob_plane_002.rotation_euler = (1.571, -1.571, 0.0)
ob_plane_002.scale = (0.7417, 1.278, 0.798)
ob_plane_002.lineart.crease_threshold = 0.0
ob_plane_003.location = (2.191, -7.779, 5.438)
ob_plane_003.rotation_euler = (1.571, -1.571, 0.0)
ob_plane_003.scale = (0.7417, 1.278, 0.798)
ob_plane_003.lineart.crease_threshold = 0.0
ob_plane_005.location = (-2.089, -7.611, 3.818)
ob_plane_005.rotation_euler = (1.571, -0.0, 0.0)
ob_plane_005.scale = (1.433, 0.3726, 0.6364)
ob_plane_005.lineart.crease_threshold = 0.0
ob_plane_006.location = (2.163, -7.611, 7.496)
ob_plane_006.rotation_euler = (1.571, -0.0, 0.0)
ob_plane_006.scale = (1.433, 0.3726, 0.6364)
ob_plane_006.lineart.crease_threshold = 0.0
ob_plane_007.location = (2.163, -7.611, 3.796)
ob_plane_007.rotation_euler = (1.571, -0.0, 0.0)
ob_plane_007.scale = (1.433, 0.3726, 0.6364)
ob_plane_007.lineart.crease_threshold = 0.0
ob_camera_001.location = (6.791, 3.407, 10.47)
ob_camera_001.rotation_euler = (1.109, 0.01082, 0.8149)
ob_camera_001.scale = (0.8968, 0.7742, 0.8765)
ob_camera_001.lock_rotations_4d = False
ob_camera_001.empty_display_type = 'ARROWS'
ob_camera_001.color = (0.0, 0.0, 0.0, 0.0)
ob_camera_001.display_type = 'WIRE'
ob_camera_001.lineart.crease_threshold = 0.0
ob_cube_010.location = (-4.36, 5.467, 6.504)
ob_cube_010.scale = (0.9965, 0.798, 3.729)
ob_cube_010.lineart.crease_threshold = 0.0
ob_cube_011.location = (4.395, 5.467, 6.504)
ob_cube_011.scale = (0.9965, 0.798, 3.729)
ob_cube_011.lineart.crease_threshold = 0.0
ob_cube_012.location = (0.03591, 5.467, 6.504)
ob_cube_012.scale = (0.9965, 0.798, 3.729)
ob_cube_012.lineart.crease_threshold = 0.0
ob_plane_008.location = (-2.137, 5.118, 9.416)
ob_plane_008.rotation_euler = (1.571, -1.571, 0.0)
ob_plane_008.scale = (0.7417, 1.278, 0.798)
ob_plane_008.lineart.crease_threshold = 0.0
ob_plane_009.location = (-2.137, 5.118, 5.497)
ob_plane_009.rotation_euler = (1.571, -1.571, 0.0)
ob_plane_009.scale = (0.7417, 1.278, 0.798)
ob_plane_009.lineart.crease_threshold = 0.0
ob_plane_010.location = (2.191, 5.118, 9.416)
ob_plane_010.rotation_euler = (1.571, -1.571, 0.0)
ob_plane_010.scale = (0.7417, 1.278, 0.798)
ob_plane_010.lineart.crease_threshold = 0.0
ob_plane_011.location = (2.191, 5.118, 5.438)
ob_plane_011.rotation_euler = (1.571, -1.571, 0.0)
ob_plane_011.scale = (0.7417, 1.278, 0.798)
ob_plane_011.lineart.crease_threshold = 0.0
ob_plane_012.location = (-2.089, 5.286, 7.496)
ob_plane_012.rotation_euler = (1.571, -0.0, 0.0)
ob_plane_012.scale = (1.433, 0.3726, 0.6364)
ob_plane_012.lineart.crease_threshold = 0.0
ob_plane_013.location = (-2.089, 5.286, 3.818)
ob_plane_013.rotation_euler = (1.571, -0.0, 0.0)
ob_plane_013.scale = (1.433, 0.3726, 0.6364)
ob_plane_013.lineart.crease_threshold = 0.0
ob_plane_014.location = (2.163, 5.286, 7.496)
ob_plane_014.rotation_euler = (1.571, -0.0, 0.0)
ob_plane_014.scale = (1.433, 0.3726, 0.6364)
ob_plane_014.lineart.crease_threshold = 0.0
ob_plane_015.location = (2.163, 5.286, 3.796)
ob_plane_015.rotation_euler = (1.571, -0.0, 0.0)
ob_plane_015.scale = (1.433, 0.3726, 0.6364)
ob_plane_015.lineart.crease_threshold = 0.0
ob_camera_002.location = (-4.218, 5.675, 10.47)
ob_camera_002.rotation_euler = (1.109, 0.01082, 2.386)
ob_camera_002.scale = (0.8968, 0.7742, 0.8765)
ob_camera_002.lock_rotations_4d = False
ob_camera_002.empty_display_type = 'ARROWS'
ob_camera_002.color = (0.0, 0.0, 0.0, 0.0)
ob_camera_002.display_type = 'WIRE'
ob_camera_002.lineart.crease_threshold = 0.0
ob_cube_013.location = (-6.278, -5.477, 6.504)
ob_cube_013.rotation_euler = (0.0, -0.0, 1.571)
ob_cube_013.scale = (0.9965, 0.798, 3.729)
ob_cube_013.lineart.crease_threshold = 0.0
ob_cube_014.location = (-6.278, 3.279, 6.504)
ob_cube_014.rotation_euler = (0.0, -0.0, 1.571)
ob_cube_014.scale = (0.9965, 0.798, 3.729)
ob_cube_014.lineart.crease_threshold = 0.0
ob_cube_015.location = (-6.278, -1.081, 6.504)
ob_cube_015.rotation_euler = (0.0, -0.0, 1.571)
ob_cube_015.scale = (0.9965, 0.798, 3.729)
ob_cube_015.lineart.crease_threshold = 0.0
ob_plane_016.location = (-5.928, -3.254, 9.416)
ob_plane_016.rotation_euler = (3.142, -1.571, 0.0)
ob_plane_016.scale = (0.7417, 1.278, 0.798)
ob_plane_016.lineart.crease_threshold = 0.0
ob_plane_017.location = (-5.928, -3.254, 5.497)
ob_plane_017.rotation_euler = (3.142, -1.571, 0.0)
ob_plane_017.scale = (0.7417, 1.278, 0.798)
ob_plane_017.lineart.crease_threshold = 0.0
ob_plane_018.location = (-5.928, 1.074, 9.416)
ob_plane_018.rotation_euler = (3.142, -1.571, 0.0)
ob_plane_018.scale = (0.7417, 1.278, 0.798)
ob_plane_018.lineart.crease_threshold = 0.0
ob_plane_019.location = (-5.928, 1.074, 5.438)
ob_plane_019.rotation_euler = (3.142, -1.571, 0.0)
ob_plane_019.scale = (0.7417, 1.278, 0.798)
ob_plane_019.lineart.crease_threshold = 0.0
ob_plane_020.location = (-6.097, -3.206, 7.496)
ob_plane_020.rotation_euler = (1.571, -0.0, 1.571)
ob_plane_020.scale = (1.433, 0.3726, 0.6364)
ob_plane_020.lineart.crease_threshold = 0.0
ob_plane_021.location = (-6.097, -3.206, 3.818)
ob_plane_021.rotation_euler = (1.571, -0.0, 1.571)
ob_plane_021.scale = (1.433, 0.3726, 0.6364)
ob_plane_021.lineart.crease_threshold = 0.0
ob_plane_022.location = (-6.097, 1.047, 7.496)
ob_plane_022.rotation_euler = (1.571, -0.0, 1.571)
ob_plane_022.scale = (1.433, 0.3726, 0.6364)
ob_plane_022.lineart.crease_threshold = 0.0
ob_plane_023.location = (-6.097, 1.047, 3.796)
ob_plane_023.rotation_euler = (1.571, -0.0, 1.571)
ob_plane_023.scale = (1.433, 0.3726, 0.6364)
ob_plane_023.lineart.crease_threshold = 0.0
ob_camera_003.location = (8.04, 5.675, 10.47)
ob_camera_003.rotation_euler = (1.109, 0.01082, 2.386)
ob_camera_003.scale = (0.8968, 0.7742, 0.8765)
ob_camera_003.lock_rotations_4d = False
ob_camera_003.empty_display_type = 'ARROWS'
ob_camera_003.color = (0.0, 0.0, 0.0, 0.0)
ob_camera_003.display_type = 'WIRE'
ob_camera_003.lineart.crease_threshold = 0.0
ob_cube_016.location = (5.98, -5.477, 6.504)
ob_cube_016.rotation_euler = (0.0, -0.0, 1.571)
ob_cube_016.scale = (0.9965, 0.798, 3.729)
ob_cube_016.lineart.crease_threshold = 0.0
ob_cube_017.location = (5.98, 3.279, 6.504)
ob_cube_017.rotation_euler = (0.0, -0.0, 1.571)
ob_cube_017.scale = (0.9965, 0.798, 3.729)
ob_cube_017.lineart.crease_threshold = 0.0
ob_cube_018.location = (5.98, -1.081, 6.504)
ob_cube_018.rotation_euler = (0.0, -0.0, 1.571)
ob_cube_018.scale = (0.9965, 0.798, 3.729)
ob_cube_018.lineart.crease_threshold = 0.0
ob_plane_024.location = (6.33, -3.254, 9.416)
ob_plane_024.rotation_euler = (3.142, -1.571, 0.0)
ob_plane_024.scale = (0.7417, 1.278, 0.798)
ob_plane_024.lineart.crease_threshold = 0.0
ob_plane_025.location = (6.33, -3.254, 5.497)
ob_plane_025.rotation_euler = (3.142, -1.571, 0.0)
ob_plane_025.scale = (0.7417, 1.278, 0.798)
ob_plane_025.lineart.crease_threshold = 0.0
ob_plane_026.location = (6.33, 1.074, 9.416)
ob_plane_026.rotation_euler = (3.142, -1.571, 0.0)
ob_plane_026.scale = (0.7417, 1.278, 0.798)
ob_plane_026.lineart.crease_threshold = 0.0
ob_plane_027.location = (6.33, 1.074, 5.438)
ob_plane_027.rotation_euler = (3.142, -1.571, 0.0)
ob_plane_027.scale = (0.7417, 1.278, 0.798)
ob_plane_027.lineart.crease_threshold = 0.0
ob_plane_028.location = (6.161, -3.206, 7.496)
ob_plane_028.rotation_euler = (1.571, -0.0, 1.571)
ob_plane_028.scale = (1.433, 0.3726, 0.6364)
ob_plane_028.lineart.crease_threshold = 0.0
ob_plane_029.location = (6.161, -3.206, 3.818)
ob_plane_029.rotation_euler = (1.571, -0.0, 1.571)
ob_plane_029.scale = (1.433, 0.3726, 0.6364)
ob_plane_029.lineart.crease_threshold = 0.0
ob_plane_030.location = (6.161, 1.047, 7.496)
ob_plane_030.rotation_euler = (1.571, -0.0, 1.571)
ob_plane_030.scale = (1.433, 0.3726, 0.6364)
ob_plane_030.lineart.crease_threshold = 0.0
ob_plane_031.location = (6.161, 1.047, 3.796)
ob_plane_031.rotation_euler = (1.571, -0.0, 1.571)
ob_plane_031.scale = (1.433, 0.3726, 0.6364)
ob_plane_031.lineart.crease_threshold = 0.0

# ---- collection membership
col_collection_1.objects.link(ob_plane_004)
col_collection_1.objects.link(ob_plane)
col_collection_1.objects.link(ob_cube_007)
col_collection_1.objects.link(ob_cube_004)
col_collection_1.objects.link(ob_cube)
col_collection_1.objects.link(ob_lamp)
col_collection_1.objects.link(ob_camera)
col_collection_1.objects.link(ob_cube_001)
col_collection_1.objects.link(ob_cube_002)
col_collection_1.objects.link(ob_cube_003)
col_collection_1.objects.link(ob_cube_005)
col_collection_1.objects.link(ob_cube_006)
col_collection_1.objects.link(ob_cube_008)
col_collection_1.objects.link(ob_cube_009)
col_collection_1.objects.link(ob_plane_001)
col_collection_1.objects.link(ob_plane_002)
col_collection_1.objects.link(ob_plane_003)
col_collection_1.objects.link(ob_plane_005)
col_collection_1.objects.link(ob_plane_006)
col_collection_1.objects.link(ob_plane_007)
col_collection_1.objects.link(ob_camera_001)
col_collection_1.objects.link(ob_cube_010)
col_collection_1.objects.link(ob_cube_011)
col_collection_1.objects.link(ob_cube_012)
col_collection_1.objects.link(ob_plane_008)
col_collection_1.objects.link(ob_plane_009)
col_collection_1.objects.link(ob_plane_010)
col_collection_1.objects.link(ob_plane_011)
col_collection_1.objects.link(ob_plane_012)
col_collection_1.objects.link(ob_plane_013)
col_collection_1.objects.link(ob_plane_014)
col_collection_1.objects.link(ob_plane_015)
col_collection_1.objects.link(ob_camera_002)
col_collection_1.objects.link(ob_cube_013)
col_collection_1.objects.link(ob_cube_014)
col_collection_1.objects.link(ob_cube_015)
col_collection_1.objects.link(ob_plane_016)
col_collection_1.objects.link(ob_plane_017)
col_collection_1.objects.link(ob_plane_018)
col_collection_1.objects.link(ob_plane_019)
col_collection_1.objects.link(ob_plane_020)
col_collection_1.objects.link(ob_plane_021)
col_collection_1.objects.link(ob_plane_022)
col_collection_1.objects.link(ob_plane_023)
col_collection_1.objects.link(ob_camera_003)
col_collection_1.objects.link(ob_cube_016)
col_collection_1.objects.link(ob_cube_017)
col_collection_1.objects.link(ob_cube_018)
col_collection_1.objects.link(ob_plane_024)
col_collection_1.objects.link(ob_plane_025)
col_collection_1.objects.link(ob_plane_026)
col_collection_1.objects.link(ob_plane_027)
col_collection_1.objects.link(ob_plane_028)
col_collection_1.objects.link(ob_plane_029)
col_collection_1.objects.link(ob_plane_030)
col_collection_1.objects.link(ob_plane_031)

# ---- scene / render settings (as saved in the file)
scene.camera = ob_camera
scene.frame_start = 1; scene.frame_end = 250; scene.frame_set(1)
scene.render.engine = 'BLENDER_EEVEE_NEXT'
scene.render.resolution_percentage = 50
scene.render.dither_intensity = 0.0
scene.cycles.use_denoising = False
scene.cycles.samples = 10
scene.cycles.sampling_pattern = 'TABULATED_SOBOL'
scene.cycles.light_sampling_threshold = 0.0
scene.cycles.use_adaptive_sampling = False
scene.cycles.use_light_tree = False
scene.cycles.blur_glossy = 0.0
scene.cycles.pixel_filter_type = 'GAUSSIAN'
scene.cycles.sample_clamp_indirect = 0.0
scene.view_settings.view_transform = 'Standard'
bpy.context.view_layer.update()
